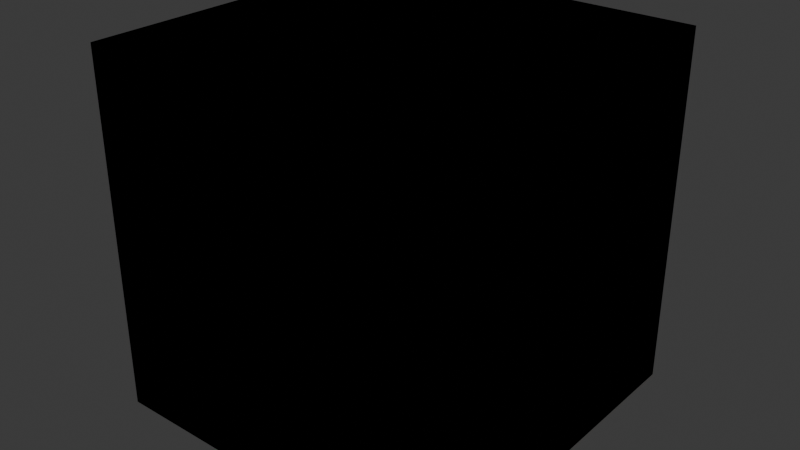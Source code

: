 # Source: cube2.blend  (saved by Blender 5.1.29; exported with 4.5.12 LTS)
import bpy
from mathutils import Matrix  # noqa: F401  (used for matrix-valued properties, if any)

bpy.ops.wm.read_factory_settings(use_empty=True)
scene = bpy.context.scene
scene.name = 'Scene'

# ---- collections
col_collection = bpy.data.collections.new('Collection'); scene.collection.children.link(col_collection)

# ---- images (referenced by path relative to the original .blend; pixels are not part of the script)
import os
ASSET_DIR = os.environ.get("B2B_ASSET_DIR", "")  # directory of the original .blend (textures are referenced by path, not embedded)
HERE = os.path.dirname(os.path.abspath(__file__))  # packed textures are extracted next to this script under _unpacked/

def load_image(name, relpath, width, height, colorspace="sRGB"):
    """Load a texture the original file referenced (path relative to the .blend, or extracted next to this script)."""
    p = next((c for c in (os.path.join(HERE, relpath), os.path.join(ASSET_DIR, relpath)) if relpath and os.path.exists(c)), "")
    if p:
        img = bpy.data.images.load(p, check_existing=True)
        img.name = name
    else:  # same state as the original file: an image datablock whose file is absent (Cycles renders it pink)
        img = bpy.data.images.new(name, width, height)
        img.source = "FILE"
        img.filepath = "//" + (relpath or name)
    img.colorspace_settings.name = colorspace
    return img
img_006f73ebe1c152b8_png = load_image('006F73EBE1C152B8.png', '006F73EBE1C152B8.png', 1024, 1024, 'sRGB')

# ---- materials (node trees are filled in below, after node groups)
mat_material = bpy.data.materials.new('Material')
mat_material.alpha_threshold = 0.0
mat_material.use_backface_culling_lightprobe_volume = False
mat_material.roughness = 0.5
mat_material.line_color = (0.0, 0.0, 0.0, 1.0)

# ---- material node trees
mat_material.use_nodes = True; mat_material.node_tree.nodes.clear()
_N = mat_material.node_tree.nodes; _L = mat_material.node_tree.links
n0 = _N.new('ShaderNodeOutputMaterial'); n0.name = 'Material Output'; n0.location = (200, 100)
n1 = _N.new('ShaderNodeBsdfPrincipled'); n1.name = 'Principled BSDF'; n1.location = (-200, 100)
n2 = _N.new('ShaderNodeTexImage'); n2.name = 'Image Texture'; n2.location = (-490, 80)
n2.image = img_006f73ebe1c152b8_png
_L.new(n1.outputs[0], n0.inputs[0])
_L.new(n2.outputs[0], n1.inputs[0])
n0.is_active_output = True

# ---- world
world_world = bpy.data.worlds.new('World'); scene.world = world_world
world_world.use_nodes = True; world_world.node_tree.nodes.clear()
_N = world_world.node_tree.nodes; _L = world_world.node_tree.links
n0 = _N.new('ShaderNodeOutputWorld'); n0.name = 'World Output'; n0.location = (200, 100)
n1 = _N.new('ShaderNodeBackground'); n1.name = 'Background'; n1.location = (-200, 100)
n1.inputs[0].default_value = (0.05088, 0.05088, 0.05088, 1.0)
_L.new(n1.outputs[0], n0.inputs[0])
n0.is_active_output = True
world_world.color = (0.05088, 0.05088, 0.05088)
world_world.sun_shadow_jitter_overblur = 0.0

# ---- meshes
me_cube_004 = bpy.data.meshes.new('Cube.004')
me_cube_004.from_pydata([(1.0, 1.0, 1.0), (1.0, 1.0, -1.0), (1.0, -1.0, 1.0), (1.0, -1.0, -1.0), (-1.0, 1.0, 1.0), (-1.0, 1.0, -1.0), (-1.0, -1.0, 1.0), (-1.0, -1.0, -1.0)], [], [(0, 4, 6, 2), (3, 2, 6, 7), (7, 6, 4, 5), (5, 1, 3, 7), (1, 0, 2, 3), (5, 4, 0, 1)])
_uv = me_cube_004.uv_layers.new(name='UVMap')
_uv.uv.foreach_set('vector', [0.625, 0.5, 0.875, 0.5, 0.875, 0.75, 0.625, 0.75, 0.375, 0.75, 0.625, 0.75, 0.625, 1.0, 0.375, 1.0, 0.375, 0.0, 0.625, 0.0, 0.625, 0.25, 0.375, 0.25, 0.125, 0.5, 0.375, 0.5, 0.375, 0.75, 0.125, 0.75, 0.375, 0.5, 0.625, 0.5, 0.625, 0.75, 0.375, 0.75, 0.375, 0.25, 0.625, 0.25, 0.625, 0.5, 0.375, 0.5])
me_cube_004.materials.append(mat_material)
me_cube_004.use_mirror_vertex_groups = False
me_cube_004.update()
me_cube_002 = bpy.data.meshes.new('Cube.002')
me_cube_002.from_pydata([(1.0, 1.0, 1.0), (1.0, 1.0, -1.0), (1.0, -1.0, 1.0), (1.0, -1.0, -1.0), (-1.0, 1.0, 1.0), (-1.0, 1.0, -1.0), (-1.0, -1.0, 1.0), (-1.0, -1.0, -1.0)], [], [(0, 4, 6, 2), (3, 2, 6, 7), (7, 6, 4, 5), (5, 1, 3, 7), (1, 0, 2, 3), (5, 4, 0, 1)])
_uv = me_cube_002.uv_layers.new(name='UVMap')
_uv.uv.foreach_set('vector', [0.625, 0.5, 0.875, 0.5, 0.875, 0.75, 0.625, 0.75, 0.375, 0.75, 0.625, 0.75, 0.625, 1.0, 0.375, 1.0, 0.375, 0.0, 0.625, 0.0, 0.625, 0.25, 0.375, 0.25, 0.125, 0.5, 0.375, 0.5, 0.375, 0.75, 0.125, 0.75, 0.375, 0.5, 0.625, 0.5, 0.625, 0.75, 0.375, 0.75, 0.375, 0.25, 0.625, 0.25, 0.625, 0.5, 0.375, 0.5])
me_cube_002.materials.append(mat_material)
me_cube_002.use_mirror_vertex_groups = False
me_cube_002.update()

# ---- objects
ob_cube = bpy.data.objects.new('Cube', me_cube_004)
ob_trianglemeshcollider = bpy.data.objects.new('TriangleMeshCollider', me_cube_002)

# ---- transforms, parenting, visibility, modifiers, constraints
ob_cube.location = (0.0, 0.0, 0.0)
ob_cube.lock_rotations_4d = False
ob_cube.empty_display_type = 'ARROWS'
ob_cube.lineart.crease_threshold = 0.0
ob_trianglemeshcollider.location = (0.0, 0.0, 0.0)
ob_trianglemeshcollider.lock_rotations_4d = False
ob_trianglemeshcollider.empty_display_type = 'ARROWS'
ob_trianglemeshcollider.display_type = 'WIRE'
ob_trianglemeshcollider.lineart.crease_threshold = 0.0

# ---- collection membership
col_collection.objects.link(ob_cube)
col_collection.objects.link(ob_trianglemeshcollider)

# ---- scene / render settings (as saved in the file)
scene.frame_start = 1; scene.frame_end = 250; scene.frame_set(1)
scene.render.engine = 'BLENDER_EEVEE_NEXT'
scene.render.image_settings.file_format = 'TARGA'
scene.render.bake_bias = 0.0
scene.render.bake_samples = 0
scene.cycles.sampling_pattern = 'TABULATED_SOBOL'
scene.eevee.use_volume_custom_range = False
bpy.context.view_layer.update()

# ---- added for rendering (the .blend has no active camera and no usable light): camera, sun
cam_auto = bpy.data.cameras.new('AutoCamera')
cam_auto.lens = 50.0
cam_auto.sensor_width = 36.0
cam_auto.clip_end = 1000.0
ob_auto_camera = bpy.data.objects.new('AutoCamera', cam_auto)
scene.collection.objects.link(ob_auto_camera)
ob_auto_camera.location = (3.20507, -3.84609, 2.56406)
ob_auto_camera.rotation_euler = (1.09748, -7.21219e-08, 0.694738)
scene.camera = ob_auto_camera
light_auto_sun = bpy.data.lights.new('AutoSun', 'SUN')
light_auto_sun.energy = 3.0
light_auto_sun.angle = 0.0523599
ob_auto_sun = bpy.data.objects.new('AutoSun', light_auto_sun)
scene.collection.objects.link(ob_auto_sun)
ob_auto_sun.rotation_euler = (0.872665, 0.174533, 0.523599)
bpy.context.view_layer.update()
